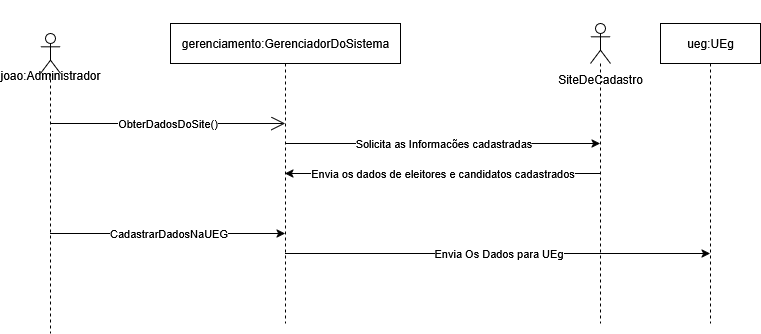

The diagram above was exported from draw.io. Its source (the exported page's mxGraphModel, read from the mxfile embedded in the PNG):
<mxGraphModel dx="872" dy="1608" grid="1" gridSize="10" guides="1" tooltips="1" connect="1" arrows="1" fold="1" page="1" pageScale="1" pageWidth="827" pageHeight="1169" math="0" shadow="0">
  <root>
    <mxCell id="0" />
    <mxCell id="1" parent="0" />
    <mxCell id="MlwmECcjcMHr1mhM0sFd-15" value="CadastrarDadosNaUEG" style="edgeStyle=orthogonalEdgeStyle;rounded=0;orthogonalLoop=1;jettySize=auto;html=1;curved=0;" edge="1" parent="1" source="MlwmECcjcMHr1mhM0sFd-5" target="MlwmECcjcMHr1mhM0sFd-8">
      <mxGeometry relative="1" as="geometry">
        <Array as="points">
          <mxPoint x="180" y="230" />
          <mxPoint x="180" y="230" />
        </Array>
      </mxGeometry>
    </mxCell>
    <mxCell id="MlwmECcjcMHr1mhM0sFd-5" value="&lt;div&gt;&lt;br&gt;&lt;/div&gt;&lt;div&gt;&lt;br&gt;&lt;/div&gt;&lt;div&gt;&lt;br&gt;&lt;/div&gt;&lt;div&gt;&lt;br&gt;&lt;/div&gt;&lt;div&gt;joao:Administrador&lt;/div&gt;&lt;div&gt;&lt;br&gt;&lt;/div&gt;" style="shape=umlLifeline;perimeter=lifelinePerimeter;whiteSpace=wrap;html=1;container=1;dropTarget=0;collapsible=0;recursiveResize=0;outlineConnect=0;portConstraint=eastwest;newEdgeStyle={&quot;curved&quot;:0,&quot;rounded&quot;:0};participant=umlActor;" vertex="1" parent="1">
      <mxGeometry x="100" y="30" width="20" height="300" as="geometry" />
    </mxCell>
    <mxCell id="MlwmECcjcMHr1mhM0sFd-7" value="ObterDadosDoSite()" style="endArrow=open;endFill=1;endSize=12;html=1;rounded=0;" edge="1" parent="1" target="MlwmECcjcMHr1mhM0sFd-8">
      <mxGeometry width="160" relative="1" as="geometry">
        <mxPoint x="110" y="120" as="sourcePoint" />
        <mxPoint x="270" y="120" as="targetPoint" />
      </mxGeometry>
    </mxCell>
    <mxCell id="MlwmECcjcMHr1mhM0sFd-12" value="&lt;div&gt;Solicita as Informacões cadastradas&lt;/div&gt;" style="edgeStyle=orthogonalEdgeStyle;rounded=0;orthogonalLoop=1;jettySize=auto;html=1;curved=0;" edge="1" parent="1" source="MlwmECcjcMHr1mhM0sFd-8" target="MlwmECcjcMHr1mhM0sFd-11">
      <mxGeometry relative="1" as="geometry">
        <Array as="points">
          <mxPoint x="480" y="140" />
          <mxPoint x="480" y="140" />
        </Array>
      </mxGeometry>
    </mxCell>
    <mxCell id="MlwmECcjcMHr1mhM0sFd-17" value="Envia Os Dados para UEg" style="edgeStyle=orthogonalEdgeStyle;rounded=0;orthogonalLoop=1;jettySize=auto;html=1;curved=0;" edge="1" parent="1" source="MlwmECcjcMHr1mhM0sFd-8" target="MlwmECcjcMHr1mhM0sFd-16">
      <mxGeometry relative="1" as="geometry">
        <Array as="points">
          <mxPoint x="670" y="250" />
          <mxPoint x="670" y="250" />
        </Array>
      </mxGeometry>
    </mxCell>
    <mxCell id="MlwmECcjcMHr1mhM0sFd-8" value="gerenciamento:GerenciadorDoSistema" style="shape=umlLifeline;perimeter=lifelinePerimeter;whiteSpace=wrap;html=1;container=1;dropTarget=0;collapsible=0;recursiveResize=0;outlineConnect=0;portConstraint=eastwest;newEdgeStyle={&quot;curved&quot;:0,&quot;rounded&quot;:0};" vertex="1" parent="1">
      <mxGeometry x="230" y="20" width="230" height="300" as="geometry" />
    </mxCell>
    <mxCell id="MlwmECcjcMHr1mhM0sFd-14" value="&lt;div&gt;Envia os dados de eleitores e candidatos cadastrados&lt;/div&gt;" style="edgeStyle=orthogonalEdgeStyle;rounded=0;orthogonalLoop=1;jettySize=auto;html=1;curved=0;" edge="1" parent="1" source="MlwmECcjcMHr1mhM0sFd-11" target="MlwmECcjcMHr1mhM0sFd-8">
      <mxGeometry relative="1" as="geometry" />
    </mxCell>
    <mxCell id="MlwmECcjcMHr1mhM0sFd-11" value="&lt;div&gt;&lt;br&gt;&lt;/div&gt;&lt;div&gt;&lt;br&gt;&lt;/div&gt;&lt;div&gt;&lt;br&gt;&lt;/div&gt;&lt;div&gt;&lt;br&gt;&lt;/div&gt;&lt;div&gt;&lt;br&gt;&lt;/div&gt;&lt;div align=&quot;left&quot;&gt;SiteDeCadastro&lt;/div&gt;" style="shape=umlLifeline;perimeter=lifelinePerimeter;whiteSpace=wrap;html=1;container=1;dropTarget=0;collapsible=0;recursiveResize=0;outlineConnect=0;portConstraint=eastwest;newEdgeStyle={&quot;curved&quot;:0,&quot;rounded&quot;:0};participant=umlActor;" vertex="1" parent="1">
      <mxGeometry x="650" y="20" width="20" height="300" as="geometry" />
    </mxCell>
    <mxCell id="MlwmECcjcMHr1mhM0sFd-16" value="ueg:UEg" style="shape=umlLifeline;perimeter=lifelinePerimeter;whiteSpace=wrap;html=1;container=1;dropTarget=0;collapsible=0;recursiveResize=0;outlineConnect=0;portConstraint=eastwest;newEdgeStyle={&quot;curved&quot;:0,&quot;rounded&quot;:0};" vertex="1" parent="1">
      <mxGeometry x="720" y="20" width="100" height="300" as="geometry" />
    </mxCell>
  </root>
</mxGraphModel>